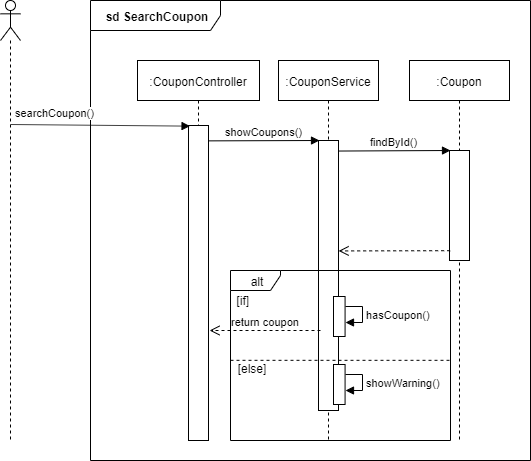

The diagram above was exported from draw.io. Its source (the exported page's mxGraphModel, read from the mxfile embedded in the PNG):
<mxGraphModel dx="1422" dy="804" grid="1" gridSize="10" guides="1" tooltips="1" connect="1" arrows="1" fold="1" page="1" pageScale="1" pageWidth="827" pageHeight="1169" math="0" shadow="0">
  <root>
    <mxCell id="yD-F8PwMEtRdHaThtwIZ-0" />
    <mxCell id="yD-F8PwMEtRdHaThtwIZ-1" parent="yD-F8PwMEtRdHaThtwIZ-0" />
    <mxCell id="yD-F8PwMEtRdHaThtwIZ-2" value="&lt;b&gt;sd SearchCoupon&lt;/b&gt;" style="shape=umlFrame;whiteSpace=wrap;html=1;width=130;height=30;" parent="yD-F8PwMEtRdHaThtwIZ-1" vertex="1">
      <mxGeometry x="120" y="30" width="440" height="460" as="geometry" />
    </mxCell>
    <mxCell id="yD-F8PwMEtRdHaThtwIZ-3" value=":CouponController" style="shape=umlLifeline;perimeter=lifelinePerimeter;whiteSpace=wrap;html=1;container=1;collapsible=0;recursiveResize=0;outlineConnect=0;" parent="yD-F8PwMEtRdHaThtwIZ-1" vertex="1">
      <mxGeometry x="167" y="90" width="122" height="380" as="geometry" />
    </mxCell>
    <mxCell id="yD-F8PwMEtRdHaThtwIZ-4" value=":Coupon" style="shape=umlLifeline;perimeter=lifelinePerimeter;whiteSpace=wrap;html=1;container=1;collapsible=0;recursiveResize=0;outlineConnect=0;" parent="yD-F8PwMEtRdHaThtwIZ-1" vertex="1">
      <mxGeometry x="439" y="90" width="100" height="380" as="geometry" />
    </mxCell>
    <mxCell id="yD-F8PwMEtRdHaThtwIZ-5" value="" style="html=1;points=[];perimeter=orthogonalPerimeter;" parent="yD-F8PwMEtRdHaThtwIZ-1" vertex="1">
      <mxGeometry x="218" y="155" width="20" height="315" as="geometry" />
    </mxCell>
    <mxCell id="yD-F8PwMEtRdHaThtwIZ-6" value="" style="shape=umlLifeline;participant=umlActor;perimeter=lifelinePerimeter;whiteSpace=wrap;html=1;container=1;collapsible=0;recursiveResize=0;verticalAlign=top;spacingTop=36;labelBackgroundColor=#ffffff;outlineConnect=0;" parent="yD-F8PwMEtRdHaThtwIZ-1" vertex="1">
      <mxGeometry x="30" y="30" width="20" height="440" as="geometry" />
    </mxCell>
    <mxCell id="yD-F8PwMEtRdHaThtwIZ-7" value="searchCoupon()" style="html=1;verticalAlign=bottom;endArrow=block;entryX=0.078;entryY=0.002;entryDx=0;entryDy=0;entryPerimeter=0;" parent="yD-F8PwMEtRdHaThtwIZ-6" target="yD-F8PwMEtRdHaThtwIZ-5" edge="1">
      <mxGeometry x="-0.5059" y="3" width="80" relative="1" as="geometry">
        <mxPoint x="10.100000000000023" y="124" as="sourcePoint" />
        <mxPoint x="170.18000000000006" y="121.4799999999999" as="targetPoint" />
        <mxPoint as="offset" />
      </mxGeometry>
    </mxCell>
    <mxCell id="yD-F8PwMEtRdHaThtwIZ-8" value="findById()" style="html=1;verticalAlign=bottom;endArrow=block;exitX=0.978;exitY=0.002;exitDx=0;exitDy=0;exitPerimeter=0;entryX=0.05;entryY=0;entryDx=0;entryDy=0;entryPerimeter=0;" parent="yD-F8PwMEtRdHaThtwIZ-1" edge="1">
      <mxGeometry width="80" relative="1" as="geometry">
        <mxPoint x="367.55999999999995" y="180.53999999999996" as="sourcePoint" />
        <mxPoint x="480" y="180" as="targetPoint" />
      </mxGeometry>
    </mxCell>
    <mxCell id="yD-F8PwMEtRdHaThtwIZ-9" value="" style="html=1;points=[];perimeter=orthogonalPerimeter;" parent="yD-F8PwMEtRdHaThtwIZ-1" vertex="1">
      <mxGeometry x="479" y="180" width="20" height="110" as="geometry" />
    </mxCell>
    <mxCell id="yD-F8PwMEtRdHaThtwIZ-10" value="" style="html=1;verticalAlign=bottom;endArrow=open;dashed=1;endSize=8;exitX=0.033;exitY=0.911;exitDx=0;exitDy=0;exitPerimeter=0;entryX=1.006;entryY=0.409;entryDx=0;entryDy=0;entryPerimeter=0;" parent="yD-F8PwMEtRdHaThtwIZ-1" source="yD-F8PwMEtRdHaThtwIZ-9" target="yD-F8PwMEtRdHaThtwIZ-13" edge="1">
      <mxGeometry relative="1" as="geometry">
        <mxPoint x="241" y="570" as="sourcePoint" />
        <mxPoint x="379.05999999999995" y="279.89" as="targetPoint" />
      </mxGeometry>
    </mxCell>
    <mxCell id="yD-F8PwMEtRdHaThtwIZ-11" value=":CouponService" style="shape=umlLifeline;perimeter=lifelinePerimeter;whiteSpace=wrap;html=1;container=1;collapsible=0;recursiveResize=0;outlineConnect=0;" parent="yD-F8PwMEtRdHaThtwIZ-1" vertex="1">
      <mxGeometry x="308" y="90" width="100" height="380" as="geometry" />
    </mxCell>
    <mxCell id="yD-F8PwMEtRdHaThtwIZ-12" value="showCoupons()" style="html=1;verticalAlign=bottom;endArrow=block;exitX=0.995;exitY=0.001;exitDx=0;exitDy=0;exitPerimeter=0;entryX=0.05;entryY=0;entryDx=0;entryDy=0;entryPerimeter=0;" parent="yD-F8PwMEtRdHaThtwIZ-1" edge="1">
      <mxGeometry width="80" relative="1" as="geometry">
        <mxPoint x="237.9000000000001" y="170.37" as="sourcePoint" />
        <mxPoint x="349" y="170" as="targetPoint" />
      </mxGeometry>
    </mxCell>
    <mxCell id="yD-F8PwMEtRdHaThtwIZ-13" value="" style="html=1;points=[];perimeter=orthogonalPerimeter;" parent="yD-F8PwMEtRdHaThtwIZ-1" vertex="1">
      <mxGeometry x="348" y="170" width="20" height="270" as="geometry" />
    </mxCell>
    <mxCell id="yD-F8PwMEtRdHaThtwIZ-14" value="" style="group" parent="yD-F8PwMEtRdHaThtwIZ-1" vertex="1" connectable="0">
      <mxGeometry x="260" y="300" width="220" height="170" as="geometry" />
    </mxCell>
    <mxCell id="yD-F8PwMEtRdHaThtwIZ-15" value="alt" style="shape=umlFrame;whiteSpace=wrap;html=1;width=50;height=20;" parent="yD-F8PwMEtRdHaThtwIZ-14" vertex="1">
      <mxGeometry width="220.00000000000003" height="170" as="geometry" />
    </mxCell>
    <mxCell id="yD-F8PwMEtRdHaThtwIZ-16" value="" style="line;strokeWidth=1;fillColor=none;align=left;verticalAlign=middle;spacingTop=-1;spacingLeft=3;spacingRight=3;rotatable=0;labelPosition=right;points=[];portConstraint=eastwest;dashed=1;" parent="yD-F8PwMEtRdHaThtwIZ-14" vertex="1">
      <mxGeometry y="85.45454545454545" width="220.00000000000003" height="8.727272727272727" as="geometry" />
    </mxCell>
    <mxCell id="yD-F8PwMEtRdHaThtwIZ-17" value="[if]" style="text;align=center;fontStyle=0;verticalAlign=middle;spacingLeft=3;spacingRight=3;strokeColor=none;rotatable=0;points=[[0,0.5],[1,0.5]];portConstraint=eastwest;dashed=1;" parent="yD-F8PwMEtRdHaThtwIZ-14" vertex="1">
      <mxGeometry x="-4.631578947368422" y="25.09090909090909" width="34.736842105263165" height="10.909090909090908" as="geometry" />
    </mxCell>
    <mxCell id="yD-F8PwMEtRdHaThtwIZ-18" value="[else]" style="text;align=center;fontStyle=0;verticalAlign=middle;spacingLeft=3;spacingRight=3;strokeColor=none;rotatable=0;points=[[0,0.5],[1,0.5]];portConstraint=eastwest;dashed=1;" parent="yD-F8PwMEtRdHaThtwIZ-14" vertex="1">
      <mxGeometry x="4.631578947368422" y="93.09090909090908" width="34.736842105263165" height="10.909090909090908" as="geometry" />
    </mxCell>
    <mxCell id="yD-F8PwMEtRdHaThtwIZ-19" value="" style="html=1;points=[];perimeter=orthogonalPerimeter;" parent="yD-F8PwMEtRdHaThtwIZ-14" vertex="1">
      <mxGeometry x="103.00000000000001" y="26" width="11.578947368421055" height="40" as="geometry" />
    </mxCell>
    <mxCell id="yD-F8PwMEtRdHaThtwIZ-20" value="hasCoupon()" style="edgeStyle=orthogonalEdgeStyle;html=1;align=left;spacingLeft=2;endArrow=block;rounded=0;entryX=1.086;entryY=0.641;entryDx=0;entryDy=0;entryPerimeter=0;" parent="yD-F8PwMEtRdHaThtwIZ-14" edge="1">
      <mxGeometry relative="1" as="geometry">
        <mxPoint x="114.57894736842107" y="36" as="sourcePoint" />
        <Array as="points">
          <mxPoint x="131.94736842105266" y="36" />
          <mxPoint x="131.94736842105266" y="52" />
        </Array>
        <mxPoint x="114.50424448217319" y="51.64516129032256" as="targetPoint" />
      </mxGeometry>
    </mxCell>
    <mxCell id="yD-F8PwMEtRdHaThtwIZ-21" value="return coupon" style="html=1;verticalAlign=bottom;endArrow=open;dashed=1;endSize=8;" parent="yD-F8PwMEtRdHaThtwIZ-14" edge="1">
      <mxGeometry relative="1" as="geometry">
        <mxPoint x="90" y="60" as="sourcePoint" />
        <mxPoint x="-20.952380952380953" y="60" as="targetPoint" />
      </mxGeometry>
    </mxCell>
    <mxCell id="yD-F8PwMEtRdHaThtwIZ-22" value="" style="html=1;points=[];perimeter=orthogonalPerimeter;" parent="yD-F8PwMEtRdHaThtwIZ-14" vertex="1">
      <mxGeometry x="103.00000000000001" y="94" width="11.578947368421055" height="40" as="geometry" />
    </mxCell>
    <mxCell id="yD-F8PwMEtRdHaThtwIZ-23" value="showWarning()" style="edgeStyle=orthogonalEdgeStyle;html=1;align=left;spacingLeft=2;endArrow=block;rounded=0;entryX=1.086;entryY=0.641;entryDx=0;entryDy=0;entryPerimeter=0;" parent="yD-F8PwMEtRdHaThtwIZ-14" edge="1">
      <mxGeometry relative="1" as="geometry">
        <mxPoint x="114.57894736842107" y="104" as="sourcePoint" />
        <Array as="points">
          <mxPoint x="131.94736842105266" y="104" />
          <mxPoint x="131.94736842105266" y="120" />
        </Array>
        <mxPoint x="114.57894736842107" y="119.66666666666663" as="targetPoint" />
      </mxGeometry>
    </mxCell>
  </root>
</mxGraphModel>